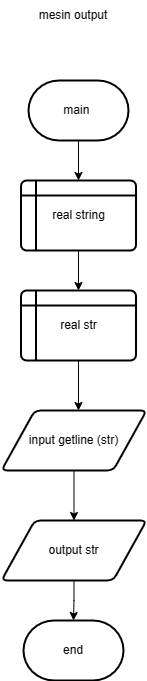

The diagram above was exported from draw.io. Its source (the exported page's mxGraphModel, read from the mxfile embedded in the PNG):
<mxGraphModel dx="872" dy="447" grid="1" gridSize="10" guides="1" tooltips="1" connect="1" arrows="1" fold="1" page="1" pageScale="1" pageWidth="850" pageHeight="1100" math="0" shadow="0">
  <root>
    <mxCell id="0" />
    <mxCell id="1" parent="0" />
    <mxCell id="gZfNMxLbB_5LutQtRlj7-1" value="mesin output" style="text;html=1;strokeColor=none;fillColor=none;align=center;verticalAlign=middle;whiteSpace=wrap;rounded=0;" vertex="1" parent="1">
      <mxGeometry x="380" y="40" width="90" height="30" as="geometry" />
    </mxCell>
    <mxCell id="gZfNMxLbB_5LutQtRlj7-2" value="main&amp;nbsp;" style="strokeWidth=2;html=1;shape=mxgraph.flowchart.terminator;whiteSpace=wrap;" vertex="1" parent="1">
      <mxGeometry x="380" y="120" width="100" height="60" as="geometry" />
    </mxCell>
    <mxCell id="gZfNMxLbB_5LutQtRlj7-3" value="real string" style="shape=internalStorage;whiteSpace=wrap;html=1;dx=15;dy=15;rounded=1;arcSize=8;strokeWidth=2;" vertex="1" parent="1">
      <mxGeometry x="372.5" y="220" width="115" height="70" as="geometry" />
    </mxCell>
    <mxCell id="gZfNMxLbB_5LutQtRlj7-5" value="real str" style="shape=internalStorage;whiteSpace=wrap;html=1;dx=15;dy=15;rounded=1;arcSize=8;strokeWidth=2;" vertex="1" parent="1">
      <mxGeometry x="372.5" y="330" width="115" height="70" as="geometry" />
    </mxCell>
    <mxCell id="gZfNMxLbB_5LutQtRlj7-7" value="input getline (str)" style="shape=parallelogram;html=1;strokeWidth=2;perimeter=parallelogramPerimeter;whiteSpace=wrap;rounded=1;arcSize=12;size=0.23;" vertex="1" parent="1">
      <mxGeometry x="353" y="450" width="145" height="60" as="geometry" />
    </mxCell>
    <mxCell id="gZfNMxLbB_5LutQtRlj7-14" value="" style="edgeStyle=orthogonalEdgeStyle;rounded=0;orthogonalLoop=1;jettySize=auto;html=1;" edge="1" parent="1" source="gZfNMxLbB_5LutQtRlj7-8" target="gZfNMxLbB_5LutQtRlj7-9">
      <mxGeometry relative="1" as="geometry" />
    </mxCell>
    <mxCell id="gZfNMxLbB_5LutQtRlj7-8" value="output str" style="shape=parallelogram;html=1;strokeWidth=2;perimeter=parallelogramPerimeter;whiteSpace=wrap;rounded=1;arcSize=12;size=0.23;" vertex="1" parent="1">
      <mxGeometry x="353" y="560" width="145" height="60" as="geometry" />
    </mxCell>
    <mxCell id="gZfNMxLbB_5LutQtRlj7-9" value="end" style="strokeWidth=2;html=1;shape=mxgraph.flowchart.terminator;whiteSpace=wrap;" vertex="1" parent="1">
      <mxGeometry x="375" y="660" width="100" height="60" as="geometry" />
    </mxCell>
    <mxCell id="gZfNMxLbB_5LutQtRlj7-10" value="" style="endArrow=classic;html=1;rounded=0;exitX=0.5;exitY=1;exitDx=0;exitDy=0;exitPerimeter=0;entryX=0.5;entryY=0;entryDx=0;entryDy=0;" edge="1" parent="1" source="gZfNMxLbB_5LutQtRlj7-2" target="gZfNMxLbB_5LutQtRlj7-3">
      <mxGeometry width="50" height="50" relative="1" as="geometry">
        <mxPoint x="400" y="250" as="sourcePoint" />
        <mxPoint x="450" y="200" as="targetPoint" />
      </mxGeometry>
    </mxCell>
    <mxCell id="gZfNMxLbB_5LutQtRlj7-11" value="" style="endArrow=classic;html=1;rounded=0;exitX=0.5;exitY=1;exitDx=0;exitDy=0;entryX=0.5;entryY=0;entryDx=0;entryDy=0;" edge="1" parent="1" source="gZfNMxLbB_5LutQtRlj7-3" target="gZfNMxLbB_5LutQtRlj7-5">
      <mxGeometry width="50" height="50" relative="1" as="geometry">
        <mxPoint x="430" y="330" as="sourcePoint" />
        <mxPoint x="480" y="280" as="targetPoint" />
      </mxGeometry>
    </mxCell>
    <mxCell id="gZfNMxLbB_5LutQtRlj7-12" value="" style="endArrow=classic;html=1;rounded=0;exitX=0.5;exitY=1;exitDx=0;exitDy=0;" edge="1" parent="1" source="gZfNMxLbB_5LutQtRlj7-5">
      <mxGeometry width="50" height="50" relative="1" as="geometry">
        <mxPoint x="400" y="420" as="sourcePoint" />
        <mxPoint x="430" y="450" as="targetPoint" />
      </mxGeometry>
    </mxCell>
    <mxCell id="gZfNMxLbB_5LutQtRlj7-13" value="" style="endArrow=classic;html=1;rounded=0;exitX=0.5;exitY=1;exitDx=0;exitDy=0;entryX=0.5;entryY=0;entryDx=0;entryDy=0;" edge="1" parent="1" source="gZfNMxLbB_5LutQtRlj7-7" target="gZfNMxLbB_5LutQtRlj7-8">
      <mxGeometry width="50" height="50" relative="1" as="geometry">
        <mxPoint x="420" y="560" as="sourcePoint" />
        <mxPoint x="470" y="510" as="targetPoint" />
      </mxGeometry>
    </mxCell>
  </root>
</mxGraphModel>